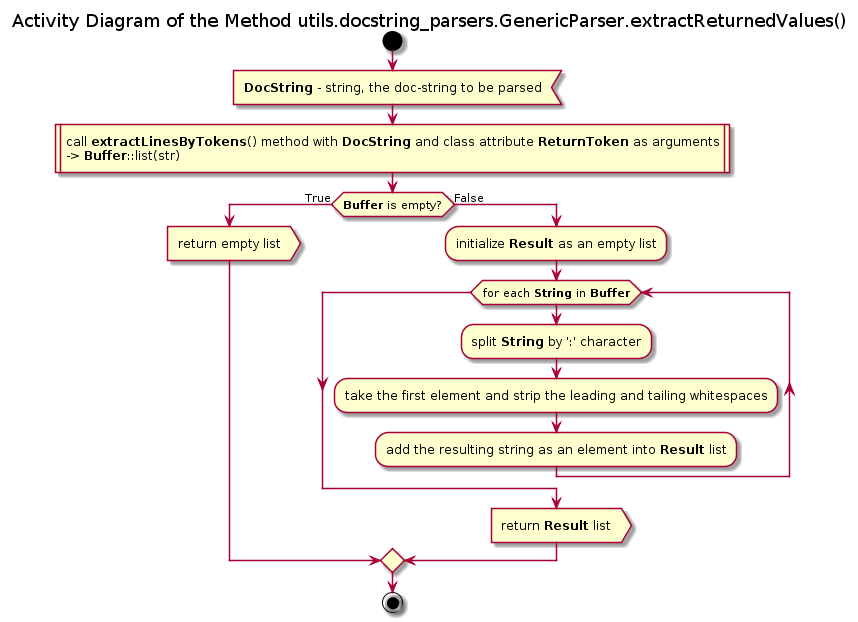

The diagram above was rendered by PlantUML. Its source (embedded in the PNG):
@startuml

title Activity Diagram of the Method utils.docstring_parsers.GenericParser.extractReturnedValues()

start

:<b>DocString</b> - string, the doc-string to be parsed<

:call <b>extractLinesByTokens</b>() method with <b>DocString</b> and class attribute <b>ReturnToken</b> as arguments
-> <b>Buffer</b>::list(str)|

if (<b>Buffer</b> is empty?) then (True)
    :return empty list>
else (False)
    :initialize <b>Result</b> as an empty list;
    
    while (for each <b>String</b> in <b>Buffer</b>)
        :split <b>String</b> by ':' character;
        
        :take the first element and strip the leading and tailing whitespaces;
        
        :add the resulting string as an element into <b>Result</b> list;
    end while
    
    :return <b>Result</b> list>
endif

stop

@enduml